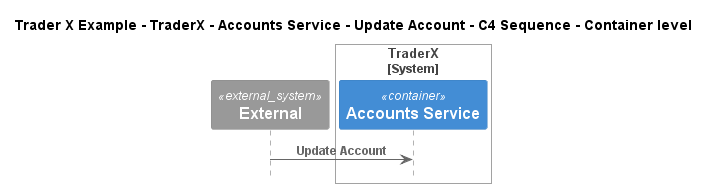

The diagram above was rendered by PlantUML. Its source (embedded in the PNG):
@startuml
!include ..\..\..\..\..\..\..\.c4s\C4_Sequence.puml

title Trader X Example - TraderX - Accounts Service - Update Account - C4 Sequence - Container level

System_Ext(C4InterFlow.SoftwareSystems.ExternalSystem, "External", "")

System_Boundary(TraderXExample.SoftwareSystems.TraderX, "TraderX")
    Container(TraderXExample.SoftwareSystems.TraderX.Containers.AccountsService, "Accounts Service", "", "Service which provides account management")
Boundary_End()

Rel(C4InterFlow.SoftwareSystems.ExternalSystem, TraderXExample.SoftwareSystems.TraderX.Containers.AccountsService, "Update Account")


@enduml